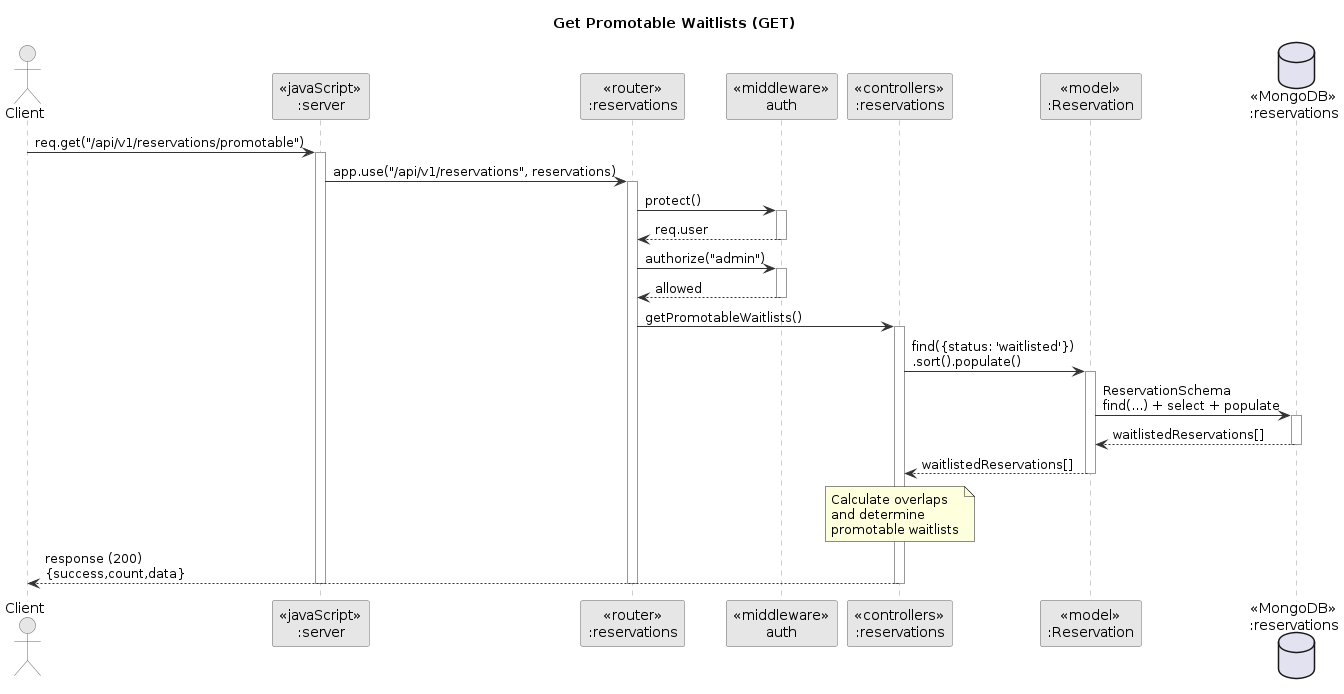

The diagram above was rendered by PlantUML. Its source (embedded in the PNG):
@startuml
title Get Promotable Waitlists (GET)

skinparam backgroundColor white
skinparam ParticipantBackgroundColor #E6E6E6
skinparam ParticipantBorderColor #666666
skinparam SequenceLifeLineBorderColor #999999
skinparam ArrowColor #333333
skinparam ActorBorderColor #666666
skinparam ActorBackgroundColor #E6E6E6

actor Client

participant "<<javaScript>>\n:server" as S
participant "<<router>>\n:reservations" as R
participant "<<middleware>>\nauth" as MW
participant "<<controllers>>\n:reservations" as C
participant "<<model>>\n:Reservation" as M
database "<<MongoDB>>\n:reservations" as DB

Client -> S : req.get("/api/v1/reservations/promotable")
activate S
S -> R : app.use("/api/v1/reservations", reservations)
activate R

R -> MW : protect()
activate MW
MW --> R : req.user
deactivate MW

R -> MW : authorize("admin")
activate MW
MW --> R : allowed
deactivate MW

R -> C : getPromotableWaitlists()
activate C

C -> M : find({status: 'waitlisted'})\n.sort().populate()
activate M
M -> DB : ReservationSchema\nfind(...) + select + populate
activate DB
DB --> M : waitlistedReservations[]
deactivate DB
M --> C : waitlistedReservations[]
deactivate M

note over C : Calculate overlaps\nand determine\npromotable waitlists
C --> Client : response (200)\n{success,count,data}
deactivate C
deactivate R
deactivate S
@enduml